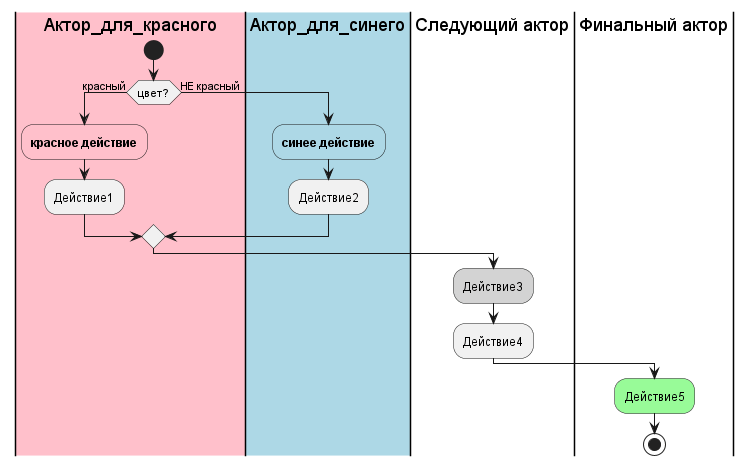

The diagram above was rendered by PlantUML. Its source (embedded in the PNG):
@startuml

|#pink|Актор_для_красного|
start
if (цвет?) is (красный) then
#pink :**красное действие**;
:Действие1;
else (НЕ красный)

|#lightblue|Актор_для_синего|
#lightblue :**синее действие**;
:Действие2;
endif

|Следующий актор|
#lightgray :Действие3;
:Действие4;

|Финальный актор|
#palegreen :Действие5;
stop

@enduml